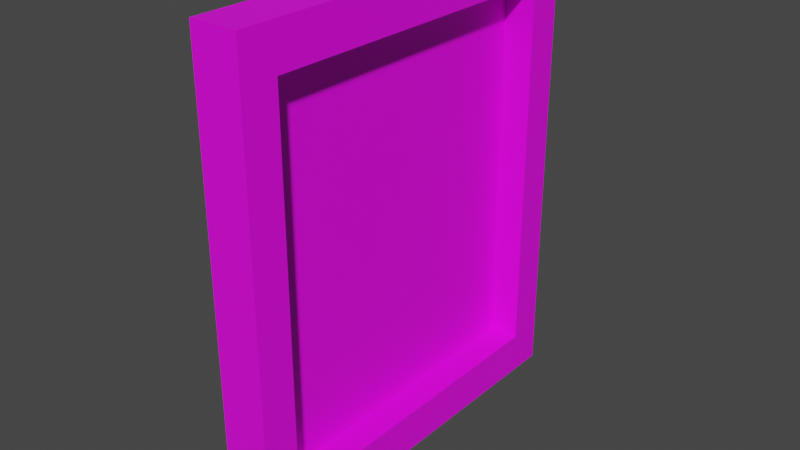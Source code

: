 # Source: frame.blend  (saved by Blender 3.1.7; exported with 4.5.12 LTS)
import bpy
from mathutils import Matrix  # noqa: F401  (used for matrix-valued properties, if any)

bpy.ops.wm.read_factory_settings(use_empty=True)
scene = bpy.context.scene
scene.name = 'Scene'

# ---- collections
col_collection = bpy.data.collections.new('Collection'); scene.collection.children.link(col_collection)

# ---- images (referenced by path relative to the original .blend; pixels are not part of the script)
import os
ASSET_DIR = os.environ.get("B2B_ASSET_DIR", "")  # directory of the original .blend (textures are referenced by path, not embedded)
HERE = os.path.dirname(os.path.abspath(__file__))  # packed textures are extracted next to this script under _unpacked/

def load_image(name, relpath, width, height, colorspace="sRGB"):
    """Load a texture the original file referenced (path relative to the .blend, or extracted next to this script)."""
    p = next((c for c in (os.path.join(HERE, relpath), os.path.join(ASSET_DIR, relpath)) if relpath and os.path.exists(c)), "")
    if p:
        img = bpy.data.images.load(p, check_existing=True)
        img.name = name
    else:  # same state as the original file: an image datablock whose file is absent (Cycles renders it pink)
        img = bpy.data.images.new(name, width, height)
        img.source = "FILE"
        img.filepath = "//" + (relpath or name)
    img.colorspace_settings.name = colorspace
    return img
img_neues_projekt__25__png = load_image('Neues Projekt (25).png', 'Neues Projekt (25).png', 1024, 1024, 'sRGB')

# ---- materials (node trees are filled in below, after node groups)
mat_material_001 = bpy.data.materials.new('Material.001')
mat_material_001.use_transparent_shadow = False

# ---- material node trees
mat_material_001.use_nodes = True; mat_material_001.node_tree.nodes.clear()
_N = mat_material_001.node_tree.nodes; _L = mat_material_001.node_tree.links
n0 = _N.new('ShaderNodeBsdfPrincipled'); n0.name = 'Principled BSDF'; n0.location = (10, 300)
n0.distribution = 'GGX'
n0.subsurface_method = 'RANDOM_WALK_SKIN'
n0.inputs[3].default_value = 1.45
n0.inputs[27].default_value = (0.0, 0.0, 0.0, 1.0)
n0.inputs[28].default_value = 1.0
n1 = _N.new('ShaderNodeOutputMaterial'); n1.name = 'Material Output'; n1.location = (300, 300)
n2 = _N.new('ShaderNodeTexImage'); n2.name = 'Image Texture'; n2.location = (-280, 280)
n2.image = img_neues_projekt__25__png
_L.new(n0.outputs[0], n1.inputs[0])
_L.new(n2.outputs[0], n0.inputs[0])
n1.is_active_output = True

# ---- world
world_world = bpy.data.worlds.new('World'); scene.world = world_world
world_world.use_nodes = True; world_world.node_tree.nodes.clear()
_N = world_world.node_tree.nodes; _L = world_world.node_tree.links
n0 = _N.new('ShaderNodeOutputWorld'); n0.name = 'World Output'; n0.location = (300, 300)
n1 = _N.new('ShaderNodeBackground'); n1.name = 'Background'; n1.location = (10, 300)
n1.inputs[0].default_value = (0.05088, 0.05088, 0.05088, 1.0)
_L.new(n1.outputs[0], n0.inputs[0])
n0.is_active_output = True
world_world.color = (0.05088, 0.05088, 0.05088)
world_world.use_sun_shadow = False
world_world.sun_shadow_jitter_overblur = 0.0

# ---- meshes
me_cube_001 = bpy.data.meshes.new('Cube.001')
me_cube_001.from_pydata([(-0.2616, -1.0, -1.0), (-0.2616, -1.0, 1.0), (-0.2616, 1.0, -1.0), (-0.2616, 1.0, 1.0), (1.0, -0.8197, -0.8197), (1.0, -0.8197, 0.8197), (1.0, 0.8197, -0.8197), (1.0, 0.8197, 0.8197), (1.0, 1.0, 1.0), (1.0, 1.0, -1.0), (1.0, -1.0, -1.0), (1.0, -1.0, 1.0), (0.1735, 0.8197, 0.8197), (0.1735, 0.8197, -0.8197), (0.1735, -0.8197, -0.8197), (0.1735, -0.8197, 0.8197)], [], [(0, 1, 3, 2), (2, 3, 8, 9), (7, 5, 15, 12), (10, 11, 1, 0), (2, 9, 10, 0), (8, 3, 1, 11), (7, 6, 9, 8), (6, 4, 10, 9), (5, 7, 8, 11), (4, 5, 11, 10), (13, 12, 15, 14), (6, 7, 12, 13), (5, 4, 14, 15), (4, 6, 13, 14)])
_uv = me_cube_001.uv_layers.new(name='UVMap')
_uv.uv.foreach_set('vector', [0.2228, 0.9063, 0.2228, 0.9089, 0.2241, 0.9089, 0.2241, 0.9063, 0.2241, 0.9063, 0.2241, 0.9089, 0.2241, 0.9089, 0.2241, 0.9063, 0.224, 0.9087, 0.2229, 0.9087, 0.2229, 0.9087, 0.224, 0.9087, 0.2228, 0.9063, 0.2228, 0.9089, 0.2228, 0.9089, 0.2228, 0.9063, 0.2241, 0.9063, 0.2241, 0.9063, 0.2228, 0.9063, 0.2228, 0.9063, 0.2241, 0.9089, 0.2241, 0.9089, 0.2228, 0.9089, 0.2228, 0.9089, 0.224, 0.9087, 0.224, 0.9065, 0.2241, 0.9063, 0.2241, 0.9089, 0.224, 0.9065, 0.2229, 0.9065, 0.2228, 0.9063, 0.2241, 0.9063, 0.2229, 0.9087, 0.224, 0.9087, 0.2241, 0.9089, 0.2228, 0.9089, 0.2229, 0.9065, 0.2229, 0.9087, 0.2228, 0.9089, 0.2228, 0.9063, 0.677, 0.2173, 0.677, 0.9143, 0.3403, 0.9143, 0.3403, 0.2173, 0.224, 0.9065, 0.224, 0.9087, 0.224, 0.9087, 0.224, 0.9065, 0.2229, 0.9087, 0.2229, 0.9065, 0.2229, 0.9065, 0.2229, 0.9087, 0.2229, 0.9065, 0.224, 0.9065, 0.224, 0.9065, 0.2229, 0.9065])
me_cube_001.materials.append(mat_material_001)
me_cube_001.use_remesh_fix_poles = True
me_cube_001.use_remesh_preserve_attributes = False
me_cube_001.update()

# ---- objects
ob_cube = bpy.data.objects.new('Cube', me_cube_001)

# ---- transforms, parenting, visibility, modifiers, constraints
ob_cube.location = (0.0, 0.0, 1.754)
ob_cube.scale = (0.2825, 1.507, 1.754)

# ---- collection membership
col_collection.objects.link(ob_cube)

# ---- scene / render settings (as saved in the file)
scene.frame_start = 1; scene.frame_end = 250; scene.frame_set(1)
scene.render.engine = 'BLENDER_EEVEE_NEXT'
scene.cycles.sampling_pattern = 'TABULATED_SOBOL'
scene.cycles.use_light_tree = False
scene.view_settings.view_transform = 'Filmic'
bpy.context.view_layer.update()

# ---- added for rendering (the .blend has no active camera and no usable light): camera, sun
cam_auto = bpy.data.cameras.new('AutoCamera')
cam_auto.lens = 50.0
cam_auto.sensor_width = 36.0
cam_auto.clip_end = 1000.0
ob_auto_camera = bpy.data.objects.new('AutoCamera', cam_auto)
scene.collection.objects.link(ob_auto_camera)
ob_auto_camera.location = (4.39602, -5.15006, 5.1876)
ob_auto_camera.rotation_euler = (1.09748, -7.21219e-08, 0.694738)
scene.camera = ob_auto_camera
light_auto_sun = bpy.data.lights.new('AutoSun', 'SUN')
light_auto_sun.energy = 3.0
light_auto_sun.angle = 0.0523599
ob_auto_sun = bpy.data.objects.new('AutoSun', light_auto_sun)
scene.collection.objects.link(ob_auto_sun)
ob_auto_sun.rotation_euler = (0.872665, 0.174533, 0.523599)
bpy.context.view_layer.update()
